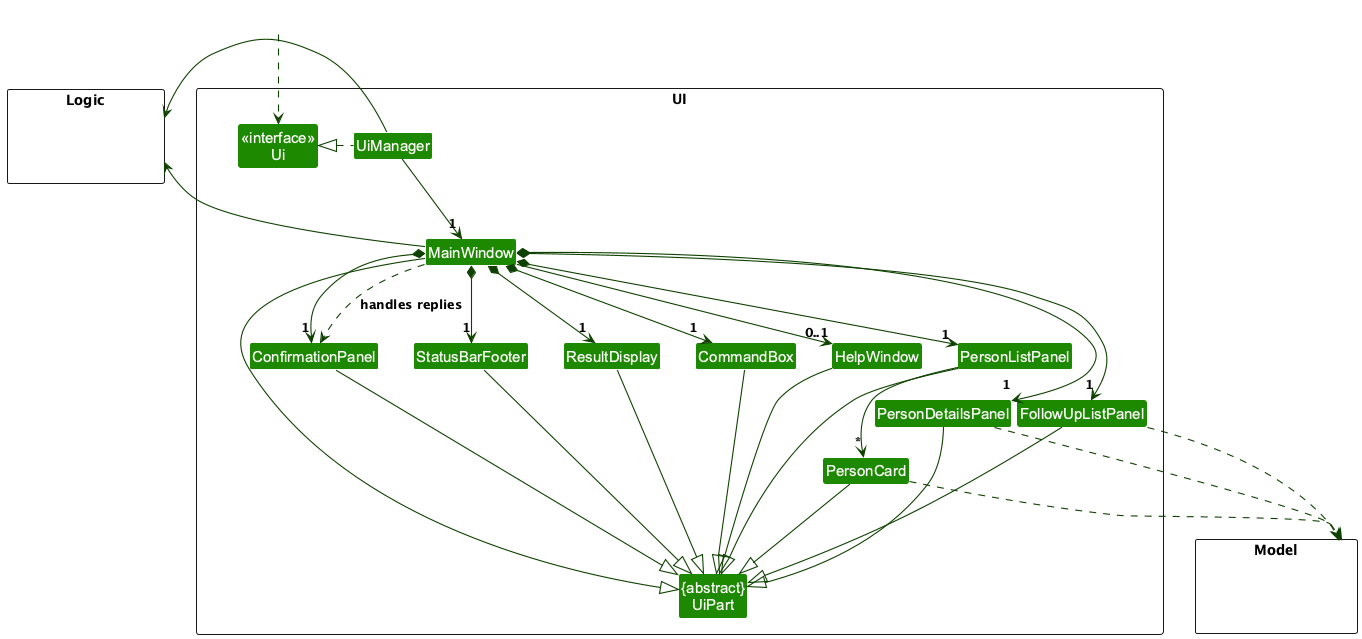

The diagram above was rendered by PlantUML. Its source (embedded in the PNG):
@startuml
!include style.puml

skinparam arrowThickness 1.1
skinparam arrowColor UI_COLOR_T4
skinparam classBackgroundColor UI_COLOR

package UI <<Rectangle>> {
    Class "<<interface>>\nUi" as Ui
    Class "{abstract}\nUiPart" as UiPart
    Class UiManager
    Class MainWindow
    Class HelpWindow
    Class ResultDisplay
    Class PersonListPanel
    Class PersonCard
    Class PersonDetailsPanel
    Class FollowUpListPanel
    Class StatusBarFooter
    Class CommandBox
    Class ConfirmationPanel
}

package Model <<Rectangle>> {
    Class HiddenModel #FFFFFF
}

package Logic <<Rectangle>> {
    Class HiddenLogic #FFFFFF
}

Class HiddenOutside #FFFFFF

HiddenOutside ..> Ui

UiManager .left.|> Ui
UiManager -down-> "1" MainWindow

MainWindow *-down-> "1" CommandBox
MainWindow *-down-> "1" ResultDisplay
MainWindow *-down-> "1" PersonListPanel
MainWindow *-down-> "1" PersonDetailsPanel
MainWindow *-down-> "1" FollowUpListPanel
MainWindow *-down-> "1" StatusBarFooter
MainWindow *-down-> "1" ConfirmationPanel
MainWindow --> "0..1" HelpWindow

PersonListPanel -down-> "*" PersonCard

MainWindow -left-|> UiPart

ResultDisplay --|> UiPart
CommandBox --|> UiPart
PersonListPanel --|> UiPart
PersonCard --|> UiPart
PersonDetailsPanel --|> UiPart
FollowUpListPanel --|> UiPart
StatusBarFooter --|> UiPart
ConfirmationPanel --|> UiPart
HelpWindow --|> UiPart

PersonCard ..> Model
PersonDetailsPanel ..> Model
FollowUpListPanel ..> Model
UiManager -right-> Logic
MainWindow -left-> Logic
MainWindow ..> ConfirmationPanel : handles replies

PersonListPanel -[hidden]left- HelpWindow
HelpWindow -[hidden]left- CommandBox
CommandBox -[hidden]left- ResultDisplay
ResultDisplay -[hidden]left- StatusBarFooter
StatusBarFooter -[hidden]left- ConfirmationPanel

MainWindow -[hidden]-|> UiPart

@enduml